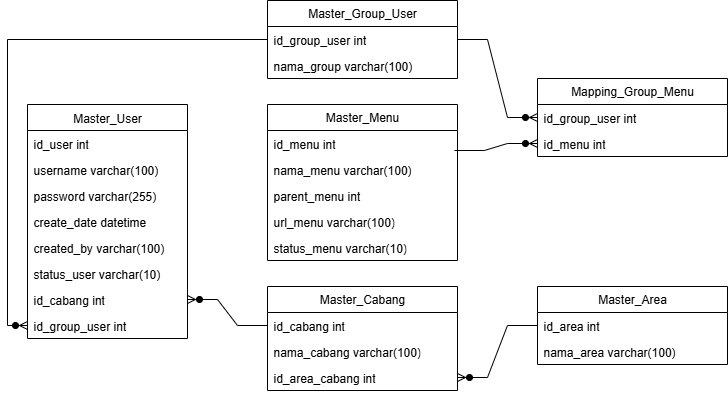

The diagram above was exported from draw.io. Its source (the exported page's mxGraphModel, read from the mxfile embedded in the PNG):
<mxGraphModel dx="1273" dy="570" grid="1" gridSize="10" guides="1" tooltips="1" connect="1" arrows="1" fold="1" page="1" pageScale="1" pageWidth="1100" pageHeight="850" background="none" math="0" shadow="0">
  <root>
    <mxCell id="0" />
    <mxCell id="1" parent="0" />
    <mxCell id="LVbhE68OQnciQFIhe3mD-1" value="&lt;span style=&quot;font-weight: normal;&quot;&gt;Master_User&lt;/span&gt;" style="swimlane;fontStyle=1;align=center;verticalAlign=top;childLayout=stackLayout;horizontal=1;startSize=26;horizontalStack=0;resizeParent=1;resizeParentMax=0;resizeLast=0;collapsible=1;marginBottom=0;whiteSpace=wrap;html=1;" vertex="1" parent="1">
      <mxGeometry x="220" y="160" width="160" height="234" as="geometry" />
    </mxCell>
    <mxCell id="LVbhE68OQnciQFIhe3mD-8" value="id_user int" style="text;strokeColor=none;fillColor=none;align=left;verticalAlign=top;spacingLeft=4;spacingRight=4;overflow=hidden;rotatable=0;points=[[0,0.5],[1,0.5]];portConstraint=eastwest;whiteSpace=wrap;html=1;" vertex="1" parent="LVbhE68OQnciQFIhe3mD-1">
      <mxGeometry y="26" width="160" height="26" as="geometry" />
    </mxCell>
    <mxCell id="LVbhE68OQnciQFIhe3mD-2" value="username varchar(100)" style="text;strokeColor=none;fillColor=none;align=left;verticalAlign=top;spacingLeft=4;spacingRight=4;overflow=hidden;rotatable=0;points=[[0,0.5],[1,0.5]];portConstraint=eastwest;whiteSpace=wrap;html=1;" vertex="1" parent="LVbhE68OQnciQFIhe3mD-1">
      <mxGeometry y="52" width="160" height="26" as="geometry" />
    </mxCell>
    <mxCell id="LVbhE68OQnciQFIhe3mD-4" value="password varchar(255)" style="text;strokeColor=none;fillColor=none;align=left;verticalAlign=top;spacingLeft=4;spacingRight=4;overflow=hidden;rotatable=0;points=[[0,0.5],[1,0.5]];portConstraint=eastwest;whiteSpace=wrap;html=1;" vertex="1" parent="LVbhE68OQnciQFIhe3mD-1">
      <mxGeometry y="78" width="160" height="26" as="geometry" />
    </mxCell>
    <mxCell id="LVbhE68OQnciQFIhe3mD-5" value="create_date datetime" style="text;strokeColor=none;fillColor=none;align=left;verticalAlign=top;spacingLeft=4;spacingRight=4;overflow=hidden;rotatable=0;points=[[0,0.5],[1,0.5]];portConstraint=eastwest;whiteSpace=wrap;html=1;" vertex="1" parent="LVbhE68OQnciQFIhe3mD-1">
      <mxGeometry y="104" width="160" height="26" as="geometry" />
    </mxCell>
    <mxCell id="LVbhE68OQnciQFIhe3mD-6" value="created_by varchar(100)" style="text;strokeColor=none;fillColor=none;align=left;verticalAlign=top;spacingLeft=4;spacingRight=4;overflow=hidden;rotatable=0;points=[[0,0.5],[1,0.5]];portConstraint=eastwest;whiteSpace=wrap;html=1;" vertex="1" parent="LVbhE68OQnciQFIhe3mD-1">
      <mxGeometry y="130" width="160" height="26" as="geometry" />
    </mxCell>
    <mxCell id="LVbhE68OQnciQFIhe3mD-7" value="status_user varchar(10)" style="text;strokeColor=none;fillColor=none;align=left;verticalAlign=top;spacingLeft=4;spacingRight=4;overflow=hidden;rotatable=0;points=[[0,0.5],[1,0.5]];portConstraint=eastwest;whiteSpace=wrap;html=1;" vertex="1" parent="LVbhE68OQnciQFIhe3mD-1">
      <mxGeometry y="156" width="160" height="26" as="geometry" />
    </mxCell>
    <mxCell id="LVbhE68OQnciQFIhe3mD-10" value="id_cabang int" style="text;strokeColor=none;fillColor=none;align=left;verticalAlign=top;spacingLeft=4;spacingRight=4;overflow=hidden;rotatable=0;points=[[0,0.5],[1,0.5]];portConstraint=eastwest;whiteSpace=wrap;html=1;" vertex="1" parent="LVbhE68OQnciQFIhe3mD-1">
      <mxGeometry y="182" width="160" height="26" as="geometry" />
    </mxCell>
    <mxCell id="LVbhE68OQnciQFIhe3mD-11" value="id_group_user int" style="text;strokeColor=none;fillColor=none;align=left;verticalAlign=top;spacingLeft=4;spacingRight=4;overflow=hidden;rotatable=0;points=[[0,0.5],[1,0.5]];portConstraint=eastwest;whiteSpace=wrap;html=1;" vertex="1" parent="LVbhE68OQnciQFIhe3mD-1">
      <mxGeometry y="208" width="160" height="26" as="geometry" />
    </mxCell>
    <mxCell id="LVbhE68OQnciQFIhe3mD-12" value="Master_Group_User" style="swimlane;fontStyle=0;childLayout=stackLayout;horizontal=1;startSize=26;fillColor=none;horizontalStack=0;resizeParent=1;resizeParentMax=0;resizeLast=0;collapsible=1;marginBottom=0;whiteSpace=wrap;html=1;" vertex="1" parent="1">
      <mxGeometry x="460" y="56" width="190" height="78" as="geometry" />
    </mxCell>
    <mxCell id="LVbhE68OQnciQFIhe3mD-13" value="id_group_user int" style="text;strokeColor=none;fillColor=none;align=left;verticalAlign=top;spacingLeft=4;spacingRight=4;overflow=hidden;rotatable=0;points=[[0,0.5],[1,0.5]];portConstraint=eastwest;whiteSpace=wrap;html=1;" vertex="1" parent="LVbhE68OQnciQFIhe3mD-12">
      <mxGeometry y="26" width="190" height="26" as="geometry" />
    </mxCell>
    <mxCell id="LVbhE68OQnciQFIhe3mD-14" value="nama_group varchar(100)" style="text;strokeColor=none;fillColor=none;align=left;verticalAlign=top;spacingLeft=4;spacingRight=4;overflow=hidden;rotatable=0;points=[[0,0.5],[1,0.5]];portConstraint=eastwest;whiteSpace=wrap;html=1;" vertex="1" parent="LVbhE68OQnciQFIhe3mD-12">
      <mxGeometry y="52" width="190" height="26" as="geometry" />
    </mxCell>
    <mxCell id="LVbhE68OQnciQFIhe3mD-18" value="" style="edgeStyle=orthogonalEdgeStyle;fontSize=12;html=1;endArrow=manyOptional;endFill=1;startArrow=none;rounded=0;startFill=0;exitX=0;exitY=0.5;exitDx=0;exitDy=0;entryX=0;entryY=0.5;entryDx=0;entryDy=0;" edge="1" parent="1" source="LVbhE68OQnciQFIhe3mD-13" target="LVbhE68OQnciQFIhe3mD-11">
      <mxGeometry width="60" height="60" relative="1" as="geometry">
        <mxPoint x="520" y="330" as="sourcePoint" />
        <mxPoint x="580" y="270" as="targetPoint" />
        <Array as="points">
          <mxPoint x="200" y="95" />
          <mxPoint x="200" y="381" />
        </Array>
      </mxGeometry>
    </mxCell>
    <mxCell id="LVbhE68OQnciQFIhe3mD-19" value="Mapping_Group_Menu" style="swimlane;fontStyle=0;childLayout=stackLayout;horizontal=1;startSize=26;fillColor=none;horizontalStack=0;resizeParent=1;resizeParentMax=0;resizeLast=0;collapsible=1;marginBottom=0;whiteSpace=wrap;html=1;" vertex="1" parent="1">
      <mxGeometry x="730" y="134" width="190" height="78" as="geometry" />
    </mxCell>
    <mxCell id="LVbhE68OQnciQFIhe3mD-20" value="id_group_user int" style="text;strokeColor=none;fillColor=none;align=left;verticalAlign=top;spacingLeft=4;spacingRight=4;overflow=hidden;rotatable=0;points=[[0,0.5],[1,0.5]];portConstraint=eastwest;whiteSpace=wrap;html=1;" vertex="1" parent="LVbhE68OQnciQFIhe3mD-19">
      <mxGeometry y="26" width="190" height="26" as="geometry" />
    </mxCell>
    <mxCell id="LVbhE68OQnciQFIhe3mD-21" value="id_menu int" style="text;strokeColor=none;fillColor=none;align=left;verticalAlign=top;spacingLeft=4;spacingRight=4;overflow=hidden;rotatable=0;points=[[0,0.5],[1,0.5]];portConstraint=eastwest;whiteSpace=wrap;html=1;" vertex="1" parent="LVbhE68OQnciQFIhe3mD-19">
      <mxGeometry y="52" width="190" height="26" as="geometry" />
    </mxCell>
    <mxCell id="LVbhE68OQnciQFIhe3mD-22" value="Master_Menu" style="swimlane;fontStyle=0;childLayout=stackLayout;horizontal=1;startSize=26;fillColor=none;horizontalStack=0;resizeParent=1;resizeParentMax=0;resizeLast=0;collapsible=1;marginBottom=0;whiteSpace=wrap;html=1;" vertex="1" parent="1">
      <mxGeometry x="460" y="160" width="190" height="156" as="geometry" />
    </mxCell>
    <mxCell id="LVbhE68OQnciQFIhe3mD-23" value="id_menu int" style="text;strokeColor=none;fillColor=none;align=left;verticalAlign=top;spacingLeft=4;spacingRight=4;overflow=hidden;rotatable=0;points=[[0,0.5],[1,0.5]];portConstraint=eastwest;whiteSpace=wrap;html=1;" vertex="1" parent="LVbhE68OQnciQFIhe3mD-22">
      <mxGeometry y="26" width="190" height="26" as="geometry" />
    </mxCell>
    <mxCell id="LVbhE68OQnciQFIhe3mD-24" value="nama_menu varchar(100)" style="text;strokeColor=none;fillColor=none;align=left;verticalAlign=top;spacingLeft=4;spacingRight=4;overflow=hidden;rotatable=0;points=[[0,0.5],[1,0.5]];portConstraint=eastwest;whiteSpace=wrap;html=1;" vertex="1" parent="LVbhE68OQnciQFIhe3mD-22">
      <mxGeometry y="52" width="190" height="26" as="geometry" />
    </mxCell>
    <mxCell id="LVbhE68OQnciQFIhe3mD-25" value="parent_menu int" style="text;strokeColor=none;fillColor=none;align=left;verticalAlign=top;spacingLeft=4;spacingRight=4;overflow=hidden;rotatable=0;points=[[0,0.5],[1,0.5]];portConstraint=eastwest;whiteSpace=wrap;html=1;" vertex="1" parent="LVbhE68OQnciQFIhe3mD-22">
      <mxGeometry y="78" width="190" height="26" as="geometry" />
    </mxCell>
    <mxCell id="LVbhE68OQnciQFIhe3mD-26" value="url_menu varchar(100)" style="text;strokeColor=none;fillColor=none;align=left;verticalAlign=top;spacingLeft=4;spacingRight=4;overflow=hidden;rotatable=0;points=[[0,0.5],[1,0.5]];portConstraint=eastwest;whiteSpace=wrap;html=1;" vertex="1" parent="LVbhE68OQnciQFIhe3mD-22">
      <mxGeometry y="104" width="190" height="26" as="geometry" />
    </mxCell>
    <mxCell id="LVbhE68OQnciQFIhe3mD-27" value="status_menu varchar(10)" style="text;strokeColor=none;fillColor=none;align=left;verticalAlign=top;spacingLeft=4;spacingRight=4;overflow=hidden;rotatable=0;points=[[0,0.5],[1,0.5]];portConstraint=eastwest;whiteSpace=wrap;html=1;" vertex="1" parent="LVbhE68OQnciQFIhe3mD-22">
      <mxGeometry y="130" width="190" height="26" as="geometry" />
    </mxCell>
    <mxCell id="LVbhE68OQnciQFIhe3mD-28" value="" style="edgeStyle=entityRelationEdgeStyle;fontSize=12;html=1;endArrow=manyOptional;endFill=1;startArrow=none;rounded=0;startFill=0;exitX=1;exitY=0.5;exitDx=0;exitDy=0;entryX=0;entryY=0.5;entryDx=0;entryDy=0;" edge="1" parent="1" source="LVbhE68OQnciQFIhe3mD-13" target="LVbhE68OQnciQFIhe3mD-20">
      <mxGeometry width="60" height="60" relative="1" as="geometry">
        <mxPoint x="520" y="330" as="sourcePoint" />
        <mxPoint x="580" y="270" as="targetPoint" />
      </mxGeometry>
    </mxCell>
    <mxCell id="LVbhE68OQnciQFIhe3mD-29" value="" style="edgeStyle=entityRelationEdgeStyle;fontSize=12;html=1;endArrow=manyOptional;endFill=1;startArrow=none;rounded=0;startFill=0;exitX=0.984;exitY=0.769;exitDx=0;exitDy=0;exitPerimeter=0;entryX=0;entryY=0.5;entryDx=0;entryDy=0;" edge="1" parent="1" source="LVbhE68OQnciQFIhe3mD-23" target="LVbhE68OQnciQFIhe3mD-21">
      <mxGeometry width="60" height="60" relative="1" as="geometry">
        <mxPoint x="520" y="330" as="sourcePoint" />
        <mxPoint x="580" y="270" as="targetPoint" />
      </mxGeometry>
    </mxCell>
    <mxCell id="LVbhE68OQnciQFIhe3mD-31" value="Master_Cabang" style="swimlane;fontStyle=0;childLayout=stackLayout;horizontal=1;startSize=26;fillColor=none;horizontalStack=0;resizeParent=1;resizeParentMax=0;resizeLast=0;collapsible=1;marginBottom=0;whiteSpace=wrap;html=1;" vertex="1" parent="1">
      <mxGeometry x="460" y="342" width="190" height="104" as="geometry" />
    </mxCell>
    <mxCell id="LVbhE68OQnciQFIhe3mD-32" value="id_cabang int" style="text;strokeColor=none;fillColor=none;align=left;verticalAlign=top;spacingLeft=4;spacingRight=4;overflow=hidden;rotatable=0;points=[[0,0.5],[1,0.5]];portConstraint=eastwest;whiteSpace=wrap;html=1;" vertex="1" parent="LVbhE68OQnciQFIhe3mD-31">
      <mxGeometry y="26" width="190" height="26" as="geometry" />
    </mxCell>
    <mxCell id="LVbhE68OQnciQFIhe3mD-33" value="nama_cabang varchar(100)" style="text;strokeColor=none;fillColor=none;align=left;verticalAlign=top;spacingLeft=4;spacingRight=4;overflow=hidden;rotatable=0;points=[[0,0.5],[1,0.5]];portConstraint=eastwest;whiteSpace=wrap;html=1;" vertex="1" parent="LVbhE68OQnciQFIhe3mD-31">
      <mxGeometry y="52" width="190" height="26" as="geometry" />
    </mxCell>
    <mxCell id="LVbhE68OQnciQFIhe3mD-34" value="id_area_cabang int" style="text;strokeColor=none;fillColor=none;align=left;verticalAlign=top;spacingLeft=4;spacingRight=4;overflow=hidden;rotatable=0;points=[[0,0.5],[1,0.5]];portConstraint=eastwest;whiteSpace=wrap;html=1;" vertex="1" parent="LVbhE68OQnciQFIhe3mD-31">
      <mxGeometry y="78" width="190" height="26" as="geometry" />
    </mxCell>
    <mxCell id="LVbhE68OQnciQFIhe3mD-35" value="Master_Area" style="swimlane;fontStyle=0;childLayout=stackLayout;horizontal=1;startSize=26;fillColor=none;horizontalStack=0;resizeParent=1;resizeParentMax=0;resizeLast=0;collapsible=1;marginBottom=0;whiteSpace=wrap;html=1;" vertex="1" parent="1">
      <mxGeometry x="730" y="342" width="190" height="78" as="geometry" />
    </mxCell>
    <mxCell id="LVbhE68OQnciQFIhe3mD-36" value="id_area int" style="text;strokeColor=none;fillColor=none;align=left;verticalAlign=top;spacingLeft=4;spacingRight=4;overflow=hidden;rotatable=0;points=[[0,0.5],[1,0.5]];portConstraint=eastwest;whiteSpace=wrap;html=1;" vertex="1" parent="LVbhE68OQnciQFIhe3mD-35">
      <mxGeometry y="26" width="190" height="26" as="geometry" />
    </mxCell>
    <mxCell id="LVbhE68OQnciQFIhe3mD-37" value="nama_area varchar(100)" style="text;strokeColor=none;fillColor=none;align=left;verticalAlign=top;spacingLeft=4;spacingRight=4;overflow=hidden;rotatable=0;points=[[0,0.5],[1,0.5]];portConstraint=eastwest;whiteSpace=wrap;html=1;" vertex="1" parent="LVbhE68OQnciQFIhe3mD-35">
      <mxGeometry y="52" width="190" height="26" as="geometry" />
    </mxCell>
    <mxCell id="LVbhE68OQnciQFIhe3mD-39" value="" style="edgeStyle=entityRelationEdgeStyle;fontSize=12;html=1;endArrow=manyOptional;endFill=1;startArrow=none;rounded=0;startFill=0;exitX=0;exitY=0.5;exitDx=0;exitDy=0;entryX=1;entryY=0.5;entryDx=0;entryDy=0;" edge="1" parent="1" source="LVbhE68OQnciQFIhe3mD-32" target="LVbhE68OQnciQFIhe3mD-10">
      <mxGeometry width="60" height="60" relative="1" as="geometry">
        <mxPoint x="520" y="330" as="sourcePoint" />
        <mxPoint x="580" y="270" as="targetPoint" />
      </mxGeometry>
    </mxCell>
    <mxCell id="LVbhE68OQnciQFIhe3mD-40" value="" style="edgeStyle=entityRelationEdgeStyle;fontSize=12;html=1;endArrow=manyOptional;endFill=1;startArrow=none;rounded=0;startFill=0;exitX=0;exitY=0.5;exitDx=0;exitDy=0;entryX=1;entryY=0.5;entryDx=0;entryDy=0;" edge="1" parent="1" source="LVbhE68OQnciQFIhe3mD-36" target="LVbhE68OQnciQFIhe3mD-34">
      <mxGeometry width="60" height="60" relative="1" as="geometry">
        <mxPoint x="520" y="330" as="sourcePoint" />
        <mxPoint x="580" y="270" as="targetPoint" />
      </mxGeometry>
    </mxCell>
  </root>
</mxGraphModel>